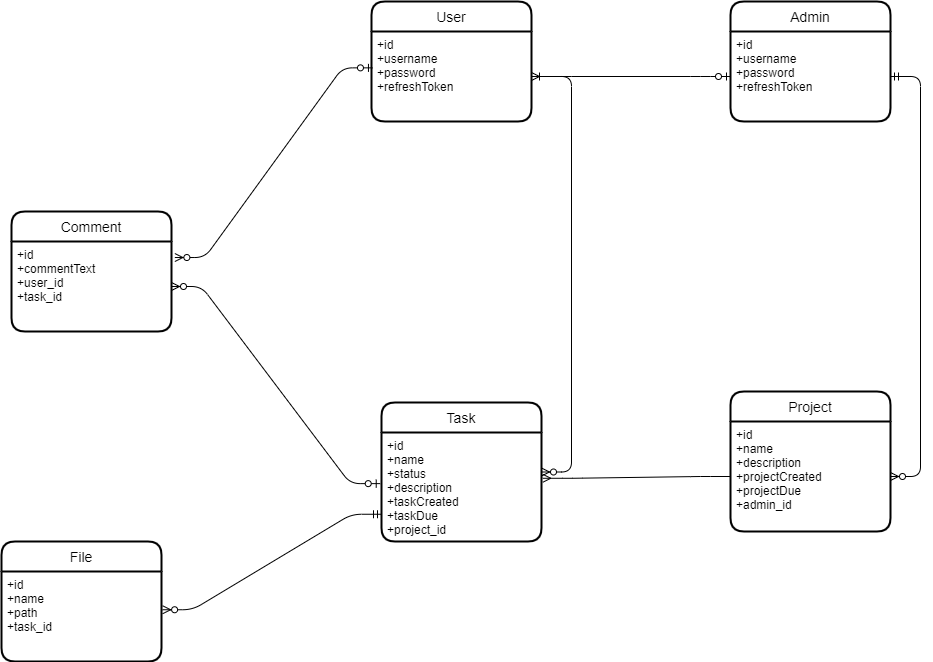

The diagram above was exported from draw.io. Its source (the exported page's mxGraphModel, read from the mxfile embedded in the PNG):
<mxGraphModel dx="2598" dy="1548" grid="1" gridSize="10" guides="1" tooltips="1" connect="1" arrows="1" fold="1" page="1" pageScale="1" pageWidth="850" pageHeight="1100" math="0" shadow="0">
  <root>
    <mxCell id="0" />
    <mxCell id="1" parent="0" />
    <mxCell id="22" value="User" style="swimlane;childLayout=stackLayout;horizontal=1;startSize=30;horizontalStack=0;rounded=1;fontSize=14;fontStyle=0;strokeWidth=2;resizeParent=0;resizeLast=1;shadow=0;dashed=0;align=center;" vertex="1" parent="1">
      <mxGeometry x="-124" y="270" width="160" height="120" as="geometry">
        <mxRectangle x="240" y="310" width="70" height="30" as="alternateBounds" />
      </mxGeometry>
    </mxCell>
    <mxCell id="23" value="+id&#10;+username&#10;+password&#10;+refreshToken" style="align=left;strokeColor=none;fillColor=none;spacingLeft=4;fontSize=12;verticalAlign=top;resizable=0;rotatable=0;part=1;" vertex="1" parent="22">
      <mxGeometry y="30" width="160" height="90" as="geometry" />
    </mxCell>
    <mxCell id="24" value="Admin" style="swimlane;childLayout=stackLayout;horizontal=1;startSize=30;horizontalStack=0;rounded=1;fontSize=14;fontStyle=0;strokeWidth=2;resizeParent=0;resizeLast=1;shadow=0;dashed=0;align=center;" vertex="1" parent="1">
      <mxGeometry x="235" y="270" width="160" height="120" as="geometry" />
    </mxCell>
    <mxCell id="25" value="+id&#10;+username&#10;+password&#10;+refreshToken" style="align=left;strokeColor=none;fillColor=none;spacingLeft=4;fontSize=12;verticalAlign=top;resizable=0;rotatable=0;part=1;" vertex="1" parent="24">
      <mxGeometry y="30" width="160" height="90" as="geometry" />
    </mxCell>
    <mxCell id="26" value="Project" style="swimlane;childLayout=stackLayout;horizontal=1;startSize=30;horizontalStack=0;rounded=1;fontSize=14;fontStyle=0;strokeWidth=2;resizeParent=0;resizeLast=1;shadow=0;dashed=0;align=center;" vertex="1" parent="1">
      <mxGeometry x="235" y="660" width="160" height="140" as="geometry" />
    </mxCell>
    <mxCell id="27" value="+id&#10;+name&#10;+description&#10;+projectCreated&#10;+projectDue&#10;+admin_id" style="align=left;strokeColor=none;fillColor=none;spacingLeft=4;fontSize=12;verticalAlign=top;resizable=0;rotatable=0;part=1;" vertex="1" parent="26">
      <mxGeometry y="30" width="160" height="110" as="geometry" />
    </mxCell>
    <mxCell id="30" value="Task" style="swimlane;childLayout=stackLayout;horizontal=1;startSize=30;horizontalStack=0;rounded=1;fontSize=14;fontStyle=0;strokeWidth=2;resizeParent=0;resizeLast=1;shadow=0;dashed=0;align=center;" vertex="1" parent="1">
      <mxGeometry x="-114" y="671" width="160" height="139" as="geometry" />
    </mxCell>
    <mxCell id="31" value="+id&#10;+name&#10;+status&#10;+description&#10;+taskCreated&#10;+taskDue&#10;+project_id" style="align=left;strokeColor=none;fillColor=none;spacingLeft=4;fontSize=12;verticalAlign=top;resizable=0;rotatable=0;part=1;" vertex="1" parent="30">
      <mxGeometry y="30" width="160" height="109" as="geometry" />
    </mxCell>
    <mxCell id="37" value="" style="edgeStyle=entityRelationEdgeStyle;fontSize=12;html=1;endArrow=ERzeroToOne;endFill=1;entryX=0;entryY=0.5;entryDx=0;entryDy=0;" edge="1" parent="1" target="25">
      <mxGeometry width="100" height="100" relative="1" as="geometry">
        <mxPoint x="36" y="345" as="sourcePoint" />
        <mxPoint x="146" y="300" as="targetPoint" />
      </mxGeometry>
    </mxCell>
    <mxCell id="38" value="" style="edgeStyle=entityRelationEdgeStyle;fontSize=12;html=1;endArrow=ERmany;entryX=1.008;entryY=0.42;entryDx=0;entryDy=0;entryPerimeter=0;" edge="1" parent="1" source="27" target="31">
      <mxGeometry width="100" height="100" relative="1" as="geometry">
        <mxPoint x="56" y="770" as="sourcePoint" />
        <mxPoint x="156" y="670" as="targetPoint" />
      </mxGeometry>
    </mxCell>
    <mxCell id="39" value="Comment" style="swimlane;childLayout=stackLayout;horizontal=1;startSize=30;horizontalStack=0;rounded=1;fontSize=14;fontStyle=0;strokeWidth=2;resizeParent=0;resizeLast=1;shadow=0;dashed=0;align=center;" vertex="1" parent="1">
      <mxGeometry x="-484" y="480" width="160" height="120" as="geometry" />
    </mxCell>
    <mxCell id="40" value="+id&#10;+commentText&#10;+user_id&#10;+task_id" style="align=left;strokeColor=none;fillColor=none;spacingLeft=4;fontSize=12;verticalAlign=top;resizable=0;rotatable=0;part=1;" vertex="1" parent="39">
      <mxGeometry y="30" width="160" height="90" as="geometry" />
    </mxCell>
    <mxCell id="42" value="" style="edgeStyle=entityRelationEdgeStyle;fontSize=12;html=1;endArrow=ERzeroToMany;startArrow=ERzeroToOne;exitX=-0.008;exitY=0.469;exitDx=0;exitDy=0;exitPerimeter=0;" edge="1" parent="1" source="31" target="40">
      <mxGeometry width="100" height="100" relative="1" as="geometry">
        <mxPoint x="-264" y="740" as="sourcePoint" />
        <mxPoint x="-54" y="630" as="targetPoint" />
      </mxGeometry>
    </mxCell>
    <mxCell id="43" value="" style="edgeStyle=entityRelationEdgeStyle;fontSize=12;html=1;endArrow=ERzeroToMany;startArrow=ERzeroToOne;exitX=0.006;exitY=0.404;exitDx=0;exitDy=0;exitPerimeter=0;entryX=1.021;entryY=0.178;entryDx=0;entryDy=0;entryPerimeter=0;" edge="1" parent="1" source="23" target="40">
      <mxGeometry width="100" height="100" relative="1" as="geometry">
        <mxPoint x="-95.27999999999997" y="581.9000000000001" as="sourcePoint" />
        <mxPoint x="-254" y="390" as="targetPoint" />
      </mxGeometry>
    </mxCell>
    <mxCell id="44" value="" style="edgeStyle=entityRelationEdgeStyle;fontSize=12;html=1;endArrow=ERzeroToMany;startArrow=ERmandOne;exitX=1;exitY=0.5;exitDx=0;exitDy=0;" edge="1" parent="1" source="25" target="27">
      <mxGeometry width="100" height="100" relative="1" as="geometry">
        <mxPoint x="246" y="570" as="sourcePoint" />
        <mxPoint x="346" y="470" as="targetPoint" />
      </mxGeometry>
    </mxCell>
    <mxCell id="45" value="File" style="swimlane;childLayout=stackLayout;horizontal=1;startSize=30;horizontalStack=0;rounded=1;fontSize=14;fontStyle=0;strokeWidth=2;resizeParent=0;resizeLast=1;shadow=0;dashed=0;align=center;" vertex="1" parent="1">
      <mxGeometry x="-494" y="810" width="160" height="120" as="geometry" />
    </mxCell>
    <mxCell id="46" value="+id&#10;+name&#10;+path&#10;+task_id" style="align=left;strokeColor=none;fillColor=none;spacingLeft=4;fontSize=12;verticalAlign=top;resizable=0;rotatable=0;part=1;" vertex="1" parent="45">
      <mxGeometry y="30" width="160" height="90" as="geometry" />
    </mxCell>
    <mxCell id="47" value="" style="edgeStyle=entityRelationEdgeStyle;fontSize=12;html=1;endArrow=ERzeroToMany;startArrow=ERmandOne;entryX=1.007;entryY=0.425;entryDx=0;entryDy=0;entryPerimeter=0;exitX=0;exitY=0.75;exitDx=0;exitDy=0;" edge="1" parent="1" source="31" target="46">
      <mxGeometry width="100" height="100" relative="1" as="geometry">
        <mxPoint x="-204" y="860" as="sourcePoint" />
        <mxPoint x="-204" y="1260" as="targetPoint" />
      </mxGeometry>
    </mxCell>
    <mxCell id="48" value="" style="edgeStyle=entityRelationEdgeStyle;fontSize=12;html=1;endArrow=ERoneToMany;startArrow=ERzeroToMany;" edge="1" parent="1" source="30" target="23">
      <mxGeometry width="100" height="100" relative="1" as="geometry">
        <mxPoint x="-254" y="700" as="sourcePoint" />
        <mxPoint x="-154" y="600" as="targetPoint" />
      </mxGeometry>
    </mxCell>
  </root>
</mxGraphModel>